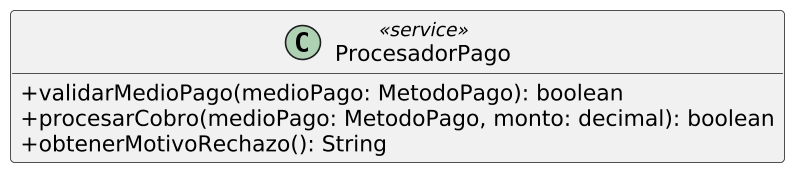

The diagram above was rendered by PlantUML. Its source (embedded in the PNG):
@startuml
skinparam classAttributeIconSize 0
skinparam dpi 150
hide empty members
  class ProcesadorPago <<service>> {
    + validarMedioPago(medioPago: MetodoPago): boolean
    + procesarCobro(medioPago: MetodoPago, monto: decimal): boolean
    + obtenerMotivoRechazo(): String
  }
@enduml